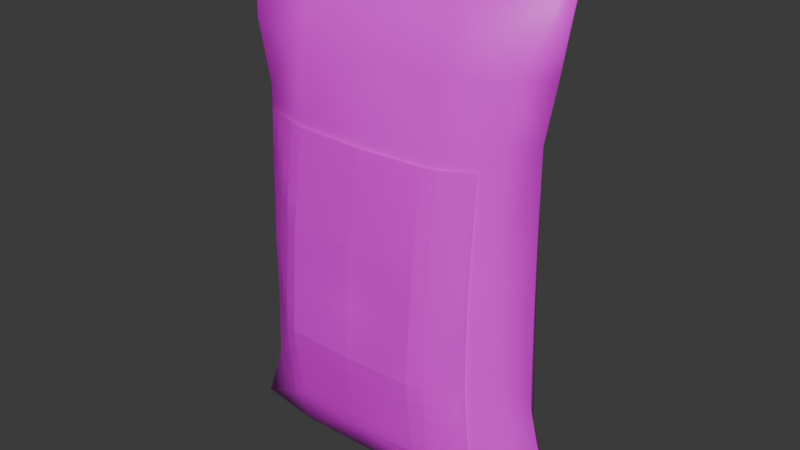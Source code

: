 # Source: ChipBag.blend  (saved by Blender 5.0.119; exported with 4.5.12 LTS)
import bpy
from mathutils import Matrix  # noqa: F401  (used for matrix-valued properties, if any)

bpy.ops.wm.read_factory_settings(use_empty=True)
scene = bpy.context.scene
scene.name = 'Scene'

# ---- collections
col_collection = bpy.data.collections.new('Collection'); scene.collection.children.link(col_collection)
col_reference = bpy.data.collections.new('Reference'); scene.collection.children.link(col_reference)

# ---- images (referenced by path relative to the original .blend; pixels are not part of the script)
import os
ASSET_DIR = os.environ.get("B2B_ASSET_DIR", "")  # directory of the original .blend (textures are referenced by path, not embedded)
HERE = os.path.dirname(os.path.abspath(__file__))  # packed textures are extracted next to this script under _unpacked/

def load_image(name, relpath, width, height, colorspace="sRGB"):
    """Load a texture the original file referenced (path relative to the .blend, or extracted next to this script)."""
    p = next((c for c in (os.path.join(HERE, relpath), os.path.join(ASSET_DIR, relpath)) if relpath and os.path.exists(c)), "")
    if p:
        img = bpy.data.images.load(p, check_existing=True)
        img.name = name
    else:  # same state as the original file: an image datablock whose file is absent (Cycles renders it pink)
        img = bpy.data.images.new(name, width, height)
        img.source = "FILE"
        img.filepath = "//" + (relpath or name)
    img.colorspace_settings.name = colorspace
    return img
img_tex_bag = load_image('Tex_Bag', 'Tex_Bag.png', 1024, 1024, 'sRGB')
img_happy_mask_png = load_image('Happy_Mask.png', 'Happy_Mask.png', 1024, 1024, 'sRGB')

# ---- materials (node trees are filled in below, after node groups)
mat_m_bag = bpy.data.materials.new('M_Bag')
mat_happy_mask = bpy.data.materials.new('Happy_Mask')

# ---- material node trees
mat_m_bag.use_nodes = True; mat_m_bag.node_tree.nodes.clear()
_N = mat_m_bag.node_tree.nodes; _L = mat_m_bag.node_tree.links
n0 = _N.new('ShaderNodeBsdfPrincipled'); n0.name = 'Principled BSDF'; n0.location = (-200, 100)
n1 = _N.new('ShaderNodeOutputMaterial'); n1.name = 'Material Output'; n1.location = (200, 100)
n2 = _N.new('ShaderNodeTexImage'); n2.name = 'Image Texture'; n2.location = (-490, 80)
n2.image = img_tex_bag
_L.new(n0.outputs[0], n1.inputs[0])
_L.new(n2.outputs[0], n0.inputs[0])
n1.is_active_output = True
mat_happy_mask.use_nodes = True; mat_happy_mask.node_tree.nodes.clear()
_N = mat_happy_mask.node_tree.nodes; _L = mat_happy_mask.node_tree.links
n0 = _N.new('ShaderNodeOutputMaterial'); n0.name = 'Material Output'; n0.location = (0, 0)
n1 = _N.new('ShaderNodeTexImage'); n1.name = 'Image Texture'; n1.location = (-400, 0)
n1.image = img_happy_mask_png
n1.extension = 'CLIP'
n2 = _N.new('ShaderNodeBsdfPrincipled'); n2.name = 'Principled BSDF'; n2.location = (-200, 0)
_L.new(n1.outputs[0], n2.inputs[0])
_L.new(n1.outputs[1], n2.inputs[4])
_L.new(n2.outputs[0], n0.inputs[0])
n0.is_active_output = True

# ---- world
world_world = bpy.data.worlds.new('World'); scene.world = world_world
world_world.use_nodes = True; world_world.node_tree.nodes.clear()
_N = world_world.node_tree.nodes; _L = world_world.node_tree.links
n0 = _N.new('ShaderNodeOutputWorld'); n0.name = 'World Output'; n0.location = (200, 100)
n1 = _N.new('ShaderNodeBackground'); n1.name = 'Background'; n1.location = (-200, 100)
n1.inputs[0].default_value = (0.05088, 0.05088, 0.05088, 1.0)
_L.new(n1.outputs[0], n0.inputs[0])
n0.is_active_output = True
world_world.color = (0.05088, 0.05088, 0.05088)
world_world.sun_shadow_jitter_overblur = 0.0

# ---- meshes
me_cube_001 = bpy.data.meshes.new('Cube.001')
me_cube_001.from_pydata([(1.602, -0.2713, -2.39), (1.588, -0.1327, 2.442), (1.602, 0.2713, -2.427), (1.588, 0.1777, 2.436), (-1.09e-17, 0.4467, -2.324), (-2.855e-18, 0.2668, 2.395), (-6.939e-18, -0.5137, -2.222), (-1.427e-18, -0.2218, 2.401), (1.286, 0.3606, -1.034), (1.232, 0.358, 1.187), (1.286, -0.3606, -1.034), (1.232, -0.358, 1.187), (-3.965e-18, -0.7552, -1.072), (-1.19e-17, -0.5504, 1.029), (-1.983e-18, 0.5371, 1.074), (-2.974e-18, 0.7017, -1.067), (0.7707, 0.2515, 2.382), (1.703, 4.119e-08, -2.484), (1.686, -2.753e-08, 2.502), (0.7942, -0.4982, -2.249), (0.7942, 0.4312, -2.351), (0.7707, -0.2065, 2.388), (0.0, 0.0, 2.53), (0.0, 0.0, -2.397), (1.251, -0.3861, -0.004153), (0.7263, -0.5281, 1.03), (9.913e-19, -0.6863, 0.01882), (0.7394, -0.7327, -1.06), (1.251, 0.3593, 0.0271), (1.462, -1.614e-08, 1.191), (1.492, 2.482e-08, -1.272), (-4.956e-18, 0.7176, -0.007966), (0.7263, 0.5147, 1.074), (0.7394, 0.6791, -1.056), (-1.983e-17, 0.6491, -1.865), (1.327, 0.346, -1.752), (1.381, 0.3419, 1.783), (1.381, -0.3419, 1.783), (1.327, -0.346, -1.752), (-5.948e-18, 0.4286, 1.778), (-1.487e-17, -0.4956, 1.738), (-1.487e-17, -0.658, -1.843), (0.8162, -9.313e-10, -2.423), (0.7915, -1.15e-08, 2.512), (0.7196, -0.6639, 0.02615), (1.466, 4.508e-09, 0.03347), (0.7196, 0.6951, -0.0006397), (0.7736, 0.6274, -1.854), (1.572, 5.34e-10, 1.788), (1.621, 1.444e-08, -1.796), (0.7529, 0.4071, 1.773), (0.7529, -0.4741, 1.733), (0.7736, -0.6363, -1.832)], [], [(4, 20, 42, 23), (20, 2, 17, 42), (42, 17, 0, 19), (23, 42, 19, 6), (3, 16, 43, 18), (16, 5, 22, 43), (43, 22, 7, 21), (18, 43, 21, 1), (11, 25, 44, 24), (25, 13, 26, 44), (44, 26, 12, 27), (24, 44, 27, 10), (9, 29, 45, 28), (29, 11, 24, 45), (45, 24, 10, 30), (28, 45, 30, 8), (14, 32, 46, 31), (32, 9, 28, 46), (46, 28, 8, 33), (31, 46, 33, 15), (4, 34, 47, 20), (34, 15, 33, 47), (47, 33, 8, 35), (20, 47, 35, 2), (9, 36, 48, 29), (36, 3, 18, 48), (48, 18, 1, 37), (29, 48, 37, 11), (2, 35, 49, 17), (35, 8, 30, 49), (49, 30, 10, 38), (17, 49, 38, 0), (14, 39, 50, 32), (39, 5, 16, 50), (50, 16, 3, 36), (32, 50, 36, 9), (11, 37, 51, 25), (37, 1, 21, 51), (51, 21, 7, 40), (25, 51, 40, 13), (0, 38, 52, 19), (38, 10, 27, 52), (52, 27, 12, 41), (19, 52, 41, 6)])
me_cube_001.polygons.foreach_set('use_smooth', [True] * 44)
_uv = me_cube_001.uv_layers.new(name='UVMap')
_uv.uv.foreach_set('vector', [0.0001694, 0.46, 0.07203, 0.4618, 0.07434, 0.5011, 0.0002921, 0.5012, 0.07203, 0.4618, 0.1453, 0.4761, 0.1548, 0.501, 0.07434, 0.5011, 0.07434, 0.5011, 0.1548, 0.501, 0.1451, 0.5269, 0.07164, 0.5484, 0.0002921, 0.5012, 0.07434, 0.5011, 0.07164, 0.5484, 0.0001505, 0.5507, 0.1694, 0.0332, 0.09543, 0.03322, 0.09998, 0.008086, 0.18, 0.01719, 0.09543, 0.03322, 0.02637, 0.02685, 0.02913, 4.333e-05, 0.09998, 0.008086, 0.1034, 0.9903, 0.03237, 1.0, 0.02949, 0.9769, 0.09874, 0.9689, 0.1835, 0.9789, 0.1034, 0.9903, 0.09874, 0.9689, 0.173, 0.9671, 0.1332, 0.8552, 0.08354, 0.8429, 0.07411, 0.7516, 0.1279, 0.7465, 0.08354, 0.8429, 0.01768, 0.8483, 0.009361, 0.756, 0.07411, 0.7516, 0.07411, 0.7516, 0.009361, 0.756, 0.002684, 0.6578, 0.06834, 0.6555, 0.1279, 0.7465, 0.07411, 0.7516, 0.06834, 0.6555, 0.127, 0.6539, 0.1314, 0.1443, 0.1704, 0.1465, 0.1659, 0.2512, 0.1283, 0.2502, 0.1723, 0.8532, 0.1332, 0.8552, 0.1279, 0.7465, 0.1677, 0.7481, 0.1677, 0.7481, 0.1279, 0.7465, 0.127, 0.6539, 0.1633, 0.6307, 0.1283, 0.2502, 0.1659, 0.2512, 0.1623, 0.3686, 0.1258, 0.3456, 0.01671, 0.148, 0.08263, 0.1531, 0.07224, 0.2506, 0.008006, 0.2469, 0.08263, 0.1531, 0.1314, 0.1443, 0.1283, 0.2502, 0.07224, 0.2506, 0.07224, 0.2506, 0.1283, 0.2502, 0.1258, 0.3456, 0.06894, 0.344, 0.008006, 0.2469, 0.07224, 0.2506, 0.06894, 0.344, 0.002852, 0.342, 0.0001694, 0.46, 4.334e-05, 0.4141, 0.06881, 0.4147, 0.07203, 0.4618, 4.334e-05, 0.4141, 0.002852, 0.342, 0.06894, 0.344, 0.06881, 0.4147, 0.06881, 0.4147, 0.06894, 0.344, 0.1258, 0.3456, 0.1257, 0.4117, 0.07203, 0.4618, 0.06881, 0.4147, 0.1257, 0.4117, 0.1453, 0.4761, 0.1314, 0.1443, 0.1452, 0.09075, 0.1798, 0.09263, 0.1704, 0.1465, 0.1452, 0.09075, 0.1694, 0.0332, 0.1879, 0.0282, 0.1798, 0.09263, 0.1812, 0.9074, 0.1879, 0.9723, 0.173, 0.9671, 0.1465, 0.9088, 0.1723, 0.8532, 0.1812, 0.9074, 0.1465, 0.9088, 0.1332, 0.8552, 0.1453, 0.4761, 0.1257, 0.4117, 0.1673, 0.4175, 0.1718, 0.4805, 0.1257, 0.4117, 0.1258, 0.3456, 0.1623, 0.3686, 0.1673, 0.4175, 0.1677, 0.5819, 0.1633, 0.6307, 0.127, 0.6539, 0.1263, 0.5881, 0.1717, 0.5189, 0.1677, 0.5819, 0.1263, 0.5881, 0.1451, 0.5269, 0.01671, 0.148, 0.02178, 0.08412, 0.0894, 0.08947, 0.08263, 0.1531, 0.02178, 0.08412, 0.02637, 0.02685, 0.09543, 0.03322, 0.0894, 0.08947, 0.0894, 0.08947, 0.09543, 0.03322, 0.1694, 0.0332, 0.1452, 0.09075, 0.08263, 0.1531, 0.0894, 0.08947, 0.1452, 0.09075, 0.1314, 0.1443, 0.1332, 0.8552, 0.1465, 0.9088, 0.09018, 0.9061, 0.08354, 0.8429, 0.1465, 0.9088, 0.173, 0.9671, 0.09874, 0.9689, 0.09018, 0.9061, 0.09018, 0.9061, 0.09874, 0.9689, 0.02949, 0.9769, 0.0229, 0.9121, 0.08354, 0.8429, 0.09018, 0.9061, 0.0229, 0.9121, 0.01768, 0.8483, 0.1451, 0.5269, 0.1263, 0.5881, 0.06924, 0.5872, 0.07164, 0.5484, 0.1263, 0.5881, 0.127, 0.6539, 0.06834, 0.6555, 0.06924, 0.5872, 0.06924, 0.5872, 0.06834, 0.6555, 0.002684, 0.6578, 0.0002305, 0.5877, 0.07164, 0.5484, 0.06924, 0.5872, 0.0002305, 0.5877, 0.0001505, 0.5507])
me_cube_001.materials.append(mat_m_bag)
me_cube_001.update()
me_happy_mask = bpy.data.meshes.new('Happy_Mask')
me_happy_mask.from_pydata([(-0.5, -0.5, 0.0), (0.5, -0.5, 0.0), (-0.5, 0.5, 0.0), (0.5, 0.5, 0.0), (-0.5, 0.0, 0.0), (0.0, -0.5, 0.0), (0.5, 0.0, 0.0), (0.0, 0.5, 0.0), (0.0, 0.0, 0.0), (-0.5, -0.25, 0.0), (0.25, -0.5, 0.0), (0.5, 0.25, 0.0), (-0.25, 0.5, 0.0), (-0.5, 0.25, 0.0), (-0.25, -0.5, 0.0), (0.5, -0.25, 0.0), (0.25, 0.5, 0.0), (0.0, 0.25, 0.0), (0.0, -0.25, 0.0), (-0.25, 0.0, 0.0), (0.25, 0.0, 0.0), (0.25, -0.25, 0.0), (-0.25, -0.25, 0.0), (-0.25, 0.25, 0.0), (0.25, 0.25, 0.0)], [], [(24, 11, 3, 16), (23, 17, 7, 12), (22, 18, 8, 19), (21, 15, 6, 20), (18, 21, 20, 8), (5, 10, 21, 18), (10, 1, 15, 21), (9, 22, 19, 4), (0, 14, 22, 9), (14, 5, 18, 22), (13, 23, 12, 2), (4, 19, 23, 13), (19, 8, 17, 23), (17, 24, 16, 7), (8, 20, 24, 17), (20, 6, 11, 24)])
_uv = me_happy_mask.uv_layers.new(name='UVMap')
_uv.uv.foreach_set('vector', [0.75, 0.75, 1.0, 0.75, 1.0, 1.0, 0.75, 1.0, 0.25, 0.75, 0.5, 0.75, 0.5, 1.0, 0.25, 1.0, 0.25, 0.25, 0.5, 0.25, 0.5, 0.5, 0.25, 0.5, 0.75, 0.25, 1.0, 0.25, 1.0, 0.5, 0.75, 0.5, 0.5, 0.25, 0.75, 0.25, 0.75, 0.5, 0.5, 0.5, 0.5, 0.0, 0.75, 0.0, 0.75, 0.25, 0.5, 0.25, 0.75, 0.0, 1.0, 0.0, 1.0, 0.25, 0.75, 0.25, 0.0, 0.25, 0.25, 0.25, 0.25, 0.5, 0.0, 0.5, 0.0, 0.0, 0.25, 0.0, 0.25, 0.25, 0.0, 0.25, 0.25, 0.0, 0.5, 0.0, 0.5, 0.25, 0.25, 0.25, 0.0, 0.75, 0.25, 0.75, 0.25, 1.0, 0.0, 1.0, 0.0, 0.5, 0.25, 0.5, 0.25, 0.75, 0.0, 0.75, 0.25, 0.5, 0.5, 0.5, 0.5, 0.75, 0.25, 0.75, 0.5, 0.75, 0.75, 0.75, 0.75, 1.0, 0.5, 1.0, 0.5, 0.5, 0.75, 0.5, 0.75, 0.75, 0.5, 0.75, 0.75, 0.5, 1.0, 0.5, 1.0, 0.75, 0.75, 0.75])
me_happy_mask.materials.append(mat_happy_mask)
me_happy_mask.update()
me_happy_mask_001 = bpy.data.meshes.new('Happy_Mask.001')
me_happy_mask_001.from_pydata([(-0.5, -0.5, 0.0), (0.5, -0.5, 0.0), (-0.5, 0.5, 0.0), (0.5, 0.5, 0.0), (-0.5, 0.0, 0.0), (0.0, -0.5, 0.0), (0.5, 0.0, 0.0), (0.0, 0.5, 0.0), (0.0, 0.0, 0.0), (-0.5, -0.25, 0.0), (0.25, -0.5, 0.0), (0.5, 0.25, 0.0), (-0.25, 0.5, 0.0), (-0.5, 0.25, 0.0), (-0.25, -0.5, 0.0), (0.5, -0.25, 0.0), (0.25, 0.5, 0.0), (0.0, 0.25, 0.0), (0.0, -0.25, 0.0), (-0.25, 0.0, 0.0), (0.25, 0.0, 0.0), (0.25, -0.25, 0.0), (-0.25, -0.25, 0.0), (-0.25, 0.25, 0.0), (0.25, 0.25, 0.0)], [], [(24, 11, 3, 16), (23, 17, 7, 12), (22, 18, 8, 19), (21, 15, 6, 20), (18, 21, 20, 8), (5, 10, 21, 18), (10, 1, 15, 21), (9, 22, 19, 4), (0, 14, 22, 9), (14, 5, 18, 22), (13, 23, 12, 2), (4, 19, 23, 13), (19, 8, 17, 23), (17, 24, 16, 7), (8, 20, 24, 17), (20, 6, 11, 24)])
_uv = me_happy_mask_001.uv_layers.new(name='UVMap')
_uv.uv.foreach_set('vector', [0.75, 0.75, 1.0, 0.75, 1.0, 1.0, 0.75, 1.0, 0.25, 0.75, 0.5, 0.75, 0.5, 1.0, 0.25, 1.0, 0.25, 0.25, 0.5, 0.25, 0.5, 0.5, 0.25, 0.5, 0.75, 0.25, 1.0, 0.25, 1.0, 0.5, 0.75, 0.5, 0.5, 0.25, 0.75, 0.25, 0.75, 0.5, 0.5, 0.5, 0.5, 0.0, 0.75, 0.0, 0.75, 0.25, 0.5, 0.25, 0.75, 0.0, 1.0, 0.0, 1.0, 0.25, 0.75, 0.25, 0.0, 0.25, 0.25, 0.25, 0.25, 0.5, 0.0, 0.5, 0.0, 0.0, 0.25, 0.0, 0.25, 0.25, 0.0, 0.25, 0.25, 0.0, 0.5, 0.0, 0.5, 0.25, 0.25, 0.25, 0.0, 0.75, 0.25, 0.75, 0.25, 1.0, 0.0, 1.0, 0.0, 0.5, 0.25, 0.5, 0.25, 0.75, 0.0, 0.75, 0.25, 0.5, 0.5, 0.5, 0.5, 0.75, 0.25, 0.75, 0.5, 0.75, 0.75, 0.75, 0.75, 1.0, 0.5, 1.0, 0.5, 0.5, 0.75, 0.5, 0.75, 0.75, 0.5, 0.75, 0.75, 0.5, 1.0, 0.5, 1.0, 0.75, 0.75, 0.75])
me_happy_mask_001.materials.append(mat_happy_mask)
me_happy_mask_001.update()

# ---- objects
ob_bag = bpy.data.objects.new('Bag', me_cube_001)
ob_happy_mask = bpy.data.objects.new('Happy_Mask', me_happy_mask)
ob_happy_mask_001 = bpy.data.objects.new('Happy_Mask.001', me_happy_mask_001)
ob_front = bpy.data.objects.new('Front', None)
ob_partial_side = bpy.data.objects.new('Partial_Side', None)

# ---- transforms, parenting, visibility, modifiers, constraints
ob_bag.location = (0.0, 0.0, 2.476)
_m = ob_bag.modifiers.new('Mirror', 'MIRROR')
ob_happy_mask.location = (0.0, -1.0, 2.0)
ob_happy_mask.rotation_euler = (1.571, -0.0, 0.0)
ob_happy_mask.scale = (3.0, 3.0, 3.0)
_m = ob_happy_mask.modifiers.new('Subdivision', 'SUBSURF')
_m.subdivision_type = 'SIMPLE'
_m.levels = 2
_m = ob_happy_mask.modifiers.new('Shrinkwrap', 'SHRINKWRAP')
_m.wrap_method = 'TARGET_PROJECT'
_m.target = ob_bag
_m.offset = 0.03
ob_happy_mask_001.location = (0.0, 1.0, 2.0)
ob_happy_mask_001.rotation_euler = (1.571, -0.0, 0.0)
ob_happy_mask_001.scale = (3.0, 3.0, 3.0)
_m = ob_happy_mask_001.modifiers.new('Subdivision', 'SUBSURF')
_m.subdivision_type = 'SIMPLE'
_m.levels = 2
_m = ob_happy_mask_001.modifiers.new('Shrinkwrap', 'SHRINKWRAP')
_m.wrap_method = 'TARGET_PROJECT'
_m.target = ob_bag
_m.offset = 0.03
ob_front.location = (-4.437, 2.523, 2.499)
ob_front.rotation_euler = (1.571, -0.0, 0.0)
ob_front.empty_display_type = 'IMAGE'
ob_front.empty_display_size = 5.0
ob_front.color = (1.0, 1.0, 1.0, 0.5)
ob_partial_side.location = (-5.103, 5.096, 0.3374)
ob_partial_side.rotation_euler = (1.237, 0.1377, 0.78)
ob_partial_side.scale = (1.831, 1.831, 1.831)
ob_partial_side.empty_display_type = 'IMAGE'
ob_partial_side.empty_display_size = 5.0
ob_partial_side.use_empty_image_alpha = True
ob_partial_side.color = (1.0, 1.0, 1.0, 0.5)

# ---- collection membership
col_collection.objects.link(ob_bag)
col_collection.objects.link(ob_happy_mask)
col_collection.objects.link(ob_happy_mask_001)
col_reference.objects.link(ob_front)
col_reference.objects.link(ob_partial_side)

# ---- scene / render settings (as saved in the file)
scene.frame_start = 1; scene.frame_end = 250; scene.frame_set(138)
scene.render.engine = 'BLENDER_EEVEE_NEXT'
scene.render.bake_bias = 0.0
scene.render.bake_samples = 0
scene.cycles.sampling_pattern = 'TABULATED_SOBOL'
scene.eevee.use_volume_custom_range = False
bpy.context.view_layer.update()

# ---- added for rendering (the .blend has no active camera and no usable light): camera, sun
cam_auto = bpy.data.cameras.new('AutoCamera')
cam_auto.lens = 50.0
cam_auto.sensor_width = 36.0
cam_auto.clip_end = 1000.0
ob_auto_camera = bpy.data.objects.new('AutoCamera', cam_auto)
scene.collection.objects.link(ob_auto_camera)
ob_auto_camera.location = (5.78411, -6.95938, 7.12632)
ob_auto_camera.rotation_euler = (1.09748, -7.21219e-08, 0.694738)
scene.camera = ob_auto_camera
light_auto_sun = bpy.data.lights.new('AutoSun', 'SUN')
light_auto_sun.energy = 3.0
light_auto_sun.angle = 0.0523599
ob_auto_sun = bpy.data.objects.new('AutoSun', light_auto_sun)
scene.collection.objects.link(ob_auto_sun)
ob_auto_sun.rotation_euler = (0.872665, 0.174533, 0.523599)
bpy.context.view_layer.update()
